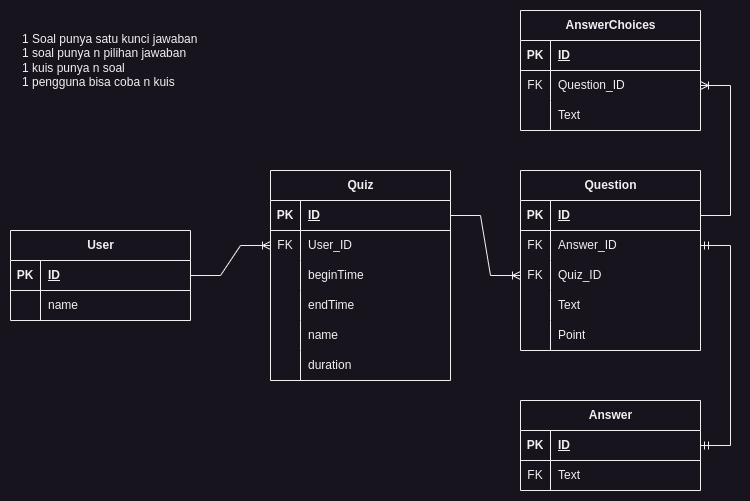

The diagram above was exported from draw.io. Its source (the exported page's mxGraphModel, read from the mxfile embedded in the PNG):
<mxGraphModel dx="1332" dy="622" grid="1" gridSize="10" guides="1" tooltips="1" connect="1" arrows="1" fold="1" page="1" pageScale="1" pageWidth="850" pageHeight="1100" math="0" shadow="0">
  <root>
    <mxCell id="0" />
    <mxCell id="1" parent="0" />
    <mxCell id="PG027wTDPnmSPkFJewwO-2" value="Question" style="shape=table;startSize=30;container=1;collapsible=1;childLayout=tableLayout;fixedRows=1;rowLines=0;fontStyle=1;align=center;resizeLast=1;html=1;" vertex="1" parent="1">
      <mxGeometry x="550" y="230" width="180" height="180" as="geometry" />
    </mxCell>
    <mxCell id="PG027wTDPnmSPkFJewwO-3" value="" style="shape=tableRow;horizontal=0;startSize=0;swimlaneHead=0;swimlaneBody=0;fillColor=none;collapsible=0;dropTarget=0;points=[[0,0.5],[1,0.5]];portConstraint=eastwest;top=0;left=0;right=0;bottom=1;" vertex="1" parent="PG027wTDPnmSPkFJewwO-2">
      <mxGeometry y="30" width="180" height="30" as="geometry" />
    </mxCell>
    <mxCell id="PG027wTDPnmSPkFJewwO-4" value="PK" style="shape=partialRectangle;connectable=0;fillColor=none;top=0;left=0;bottom=0;right=0;fontStyle=1;overflow=hidden;whiteSpace=wrap;html=1;" vertex="1" parent="PG027wTDPnmSPkFJewwO-3">
      <mxGeometry width="30" height="30" as="geometry">
        <mxRectangle width="30" height="30" as="alternateBounds" />
      </mxGeometry>
    </mxCell>
    <mxCell id="PG027wTDPnmSPkFJewwO-5" value="ID" style="shape=partialRectangle;connectable=0;fillColor=none;top=0;left=0;bottom=0;right=0;align=left;spacingLeft=6;fontStyle=5;overflow=hidden;whiteSpace=wrap;html=1;" vertex="1" parent="PG027wTDPnmSPkFJewwO-3">
      <mxGeometry x="30" width="150" height="30" as="geometry">
        <mxRectangle width="150" height="30" as="alternateBounds" />
      </mxGeometry>
    </mxCell>
    <mxCell id="PG027wTDPnmSPkFJewwO-6" value="" style="shape=tableRow;horizontal=0;startSize=0;swimlaneHead=0;swimlaneBody=0;fillColor=none;collapsible=0;dropTarget=0;points=[[0,0.5],[1,0.5]];portConstraint=eastwest;top=0;left=0;right=0;bottom=0;" vertex="1" parent="PG027wTDPnmSPkFJewwO-2">
      <mxGeometry y="60" width="180" height="30" as="geometry" />
    </mxCell>
    <mxCell id="PG027wTDPnmSPkFJewwO-7" value="FK" style="shape=partialRectangle;connectable=0;fillColor=none;top=0;left=0;bottom=0;right=0;editable=1;overflow=hidden;whiteSpace=wrap;html=1;" vertex="1" parent="PG027wTDPnmSPkFJewwO-6">
      <mxGeometry width="30" height="30" as="geometry">
        <mxRectangle width="30" height="30" as="alternateBounds" />
      </mxGeometry>
    </mxCell>
    <mxCell id="PG027wTDPnmSPkFJewwO-8" value="Answer_ID" style="shape=partialRectangle;connectable=0;fillColor=none;top=0;left=0;bottom=0;right=0;align=left;spacingLeft=6;overflow=hidden;whiteSpace=wrap;html=1;" vertex="1" parent="PG027wTDPnmSPkFJewwO-6">
      <mxGeometry x="30" width="150" height="30" as="geometry">
        <mxRectangle width="150" height="30" as="alternateBounds" />
      </mxGeometry>
    </mxCell>
    <mxCell id="PG027wTDPnmSPkFJewwO-65" style="shape=tableRow;horizontal=0;startSize=0;swimlaneHead=0;swimlaneBody=0;fillColor=none;collapsible=0;dropTarget=0;points=[[0,0.5],[1,0.5]];portConstraint=eastwest;top=0;left=0;right=0;bottom=0;" vertex="1" parent="PG027wTDPnmSPkFJewwO-2">
      <mxGeometry y="90" width="180" height="30" as="geometry" />
    </mxCell>
    <mxCell id="PG027wTDPnmSPkFJewwO-66" value="FK" style="shape=partialRectangle;connectable=0;fillColor=none;top=0;left=0;bottom=0;right=0;editable=1;overflow=hidden;whiteSpace=wrap;html=1;" vertex="1" parent="PG027wTDPnmSPkFJewwO-65">
      <mxGeometry width="30" height="30" as="geometry">
        <mxRectangle width="30" height="30" as="alternateBounds" />
      </mxGeometry>
    </mxCell>
    <mxCell id="PG027wTDPnmSPkFJewwO-67" value="Quiz_ID" style="shape=partialRectangle;connectable=0;fillColor=none;top=0;left=0;bottom=0;right=0;align=left;spacingLeft=6;overflow=hidden;whiteSpace=wrap;html=1;" vertex="1" parent="PG027wTDPnmSPkFJewwO-65">
      <mxGeometry x="30" width="150" height="30" as="geometry">
        <mxRectangle width="150" height="30" as="alternateBounds" />
      </mxGeometry>
    </mxCell>
    <mxCell id="PG027wTDPnmSPkFJewwO-9" value="" style="shape=tableRow;horizontal=0;startSize=0;swimlaneHead=0;swimlaneBody=0;fillColor=none;collapsible=0;dropTarget=0;points=[[0,0.5],[1,0.5]];portConstraint=eastwest;top=0;left=0;right=0;bottom=0;" vertex="1" parent="PG027wTDPnmSPkFJewwO-2">
      <mxGeometry y="120" width="180" height="30" as="geometry" />
    </mxCell>
    <mxCell id="PG027wTDPnmSPkFJewwO-10" value="" style="shape=partialRectangle;connectable=0;fillColor=none;top=0;left=0;bottom=0;right=0;editable=1;overflow=hidden;whiteSpace=wrap;html=1;" vertex="1" parent="PG027wTDPnmSPkFJewwO-9">
      <mxGeometry width="30" height="30" as="geometry">
        <mxRectangle width="30" height="30" as="alternateBounds" />
      </mxGeometry>
    </mxCell>
    <mxCell id="PG027wTDPnmSPkFJewwO-11" value="Text" style="shape=partialRectangle;connectable=0;fillColor=none;top=0;left=0;bottom=0;right=0;align=left;spacingLeft=6;overflow=hidden;whiteSpace=wrap;html=1;" vertex="1" parent="PG027wTDPnmSPkFJewwO-9">
      <mxGeometry x="30" width="150" height="30" as="geometry">
        <mxRectangle width="150" height="30" as="alternateBounds" />
      </mxGeometry>
    </mxCell>
    <mxCell id="PG027wTDPnmSPkFJewwO-12" value="" style="shape=tableRow;horizontal=0;startSize=0;swimlaneHead=0;swimlaneBody=0;fillColor=none;collapsible=0;dropTarget=0;points=[[0,0.5],[1,0.5]];portConstraint=eastwest;top=0;left=0;right=0;bottom=0;" vertex="1" parent="PG027wTDPnmSPkFJewwO-2">
      <mxGeometry y="150" width="180" height="30" as="geometry" />
    </mxCell>
    <mxCell id="PG027wTDPnmSPkFJewwO-13" value="" style="shape=partialRectangle;connectable=0;fillColor=none;top=0;left=0;bottom=0;right=0;editable=1;overflow=hidden;whiteSpace=wrap;html=1;" vertex="1" parent="PG027wTDPnmSPkFJewwO-12">
      <mxGeometry width="30" height="30" as="geometry">
        <mxRectangle width="30" height="30" as="alternateBounds" />
      </mxGeometry>
    </mxCell>
    <mxCell id="PG027wTDPnmSPkFJewwO-14" value="Point" style="shape=partialRectangle;connectable=0;fillColor=none;top=0;left=0;bottom=0;right=0;align=left;spacingLeft=6;overflow=hidden;whiteSpace=wrap;html=1;" vertex="1" parent="PG027wTDPnmSPkFJewwO-12">
      <mxGeometry x="30" width="150" height="30" as="geometry">
        <mxRectangle width="150" height="30" as="alternateBounds" />
      </mxGeometry>
    </mxCell>
    <mxCell id="PG027wTDPnmSPkFJewwO-15" value="Answer" style="shape=table;startSize=30;container=1;collapsible=1;childLayout=tableLayout;fixedRows=1;rowLines=0;fontStyle=1;align=center;resizeLast=1;html=1;" vertex="1" parent="1">
      <mxGeometry x="550" y="460" width="180" height="90" as="geometry" />
    </mxCell>
    <mxCell id="PG027wTDPnmSPkFJewwO-16" value="" style="shape=tableRow;horizontal=0;startSize=0;swimlaneHead=0;swimlaneBody=0;fillColor=none;collapsible=0;dropTarget=0;points=[[0,0.5],[1,0.5]];portConstraint=eastwest;top=0;left=0;right=0;bottom=1;" vertex="1" parent="PG027wTDPnmSPkFJewwO-15">
      <mxGeometry y="30" width="180" height="30" as="geometry" />
    </mxCell>
    <mxCell id="PG027wTDPnmSPkFJewwO-17" value="PK" style="shape=partialRectangle;connectable=0;fillColor=none;top=0;left=0;bottom=0;right=0;fontStyle=1;overflow=hidden;whiteSpace=wrap;html=1;" vertex="1" parent="PG027wTDPnmSPkFJewwO-16">
      <mxGeometry width="30" height="30" as="geometry">
        <mxRectangle width="30" height="30" as="alternateBounds" />
      </mxGeometry>
    </mxCell>
    <mxCell id="PG027wTDPnmSPkFJewwO-18" value="ID" style="shape=partialRectangle;connectable=0;fillColor=none;top=0;left=0;bottom=0;right=0;align=left;spacingLeft=6;fontStyle=5;overflow=hidden;whiteSpace=wrap;html=1;" vertex="1" parent="PG027wTDPnmSPkFJewwO-16">
      <mxGeometry x="30" width="150" height="30" as="geometry">
        <mxRectangle width="150" height="30" as="alternateBounds" />
      </mxGeometry>
    </mxCell>
    <mxCell id="PG027wTDPnmSPkFJewwO-19" value="" style="shape=tableRow;horizontal=0;startSize=0;swimlaneHead=0;swimlaneBody=0;fillColor=none;collapsible=0;dropTarget=0;points=[[0,0.5],[1,0.5]];portConstraint=eastwest;top=0;left=0;right=0;bottom=0;" vertex="1" parent="PG027wTDPnmSPkFJewwO-15">
      <mxGeometry y="60" width="180" height="30" as="geometry" />
    </mxCell>
    <mxCell id="PG027wTDPnmSPkFJewwO-20" value="FK" style="shape=partialRectangle;connectable=0;fillColor=none;top=0;left=0;bottom=0;right=0;editable=1;overflow=hidden;whiteSpace=wrap;html=1;" vertex="1" parent="PG027wTDPnmSPkFJewwO-19">
      <mxGeometry width="30" height="30" as="geometry">
        <mxRectangle width="30" height="30" as="alternateBounds" />
      </mxGeometry>
    </mxCell>
    <mxCell id="PG027wTDPnmSPkFJewwO-21" value="Text" style="shape=partialRectangle;connectable=0;fillColor=none;top=0;left=0;bottom=0;right=0;align=left;spacingLeft=6;overflow=hidden;whiteSpace=wrap;html=1;" vertex="1" parent="PG027wTDPnmSPkFJewwO-19">
      <mxGeometry x="30" width="150" height="30" as="geometry">
        <mxRectangle width="150" height="30" as="alternateBounds" />
      </mxGeometry>
    </mxCell>
    <mxCell id="PG027wTDPnmSPkFJewwO-41" value="AnswerChoices" style="shape=table;startSize=30;container=1;collapsible=1;childLayout=tableLayout;fixedRows=1;rowLines=0;fontStyle=1;align=center;resizeLast=1;html=1;" vertex="1" parent="1">
      <mxGeometry x="550" y="70" width="180" height="120" as="geometry" />
    </mxCell>
    <mxCell id="PG027wTDPnmSPkFJewwO-42" value="" style="shape=tableRow;horizontal=0;startSize=0;swimlaneHead=0;swimlaneBody=0;fillColor=none;collapsible=0;dropTarget=0;points=[[0,0.5],[1,0.5]];portConstraint=eastwest;top=0;left=0;right=0;bottom=1;" vertex="1" parent="PG027wTDPnmSPkFJewwO-41">
      <mxGeometry y="30" width="180" height="30" as="geometry" />
    </mxCell>
    <mxCell id="PG027wTDPnmSPkFJewwO-43" value="PK" style="shape=partialRectangle;connectable=0;fillColor=none;top=0;left=0;bottom=0;right=0;fontStyle=1;overflow=hidden;whiteSpace=wrap;html=1;" vertex="1" parent="PG027wTDPnmSPkFJewwO-42">
      <mxGeometry width="30" height="30" as="geometry">
        <mxRectangle width="30" height="30" as="alternateBounds" />
      </mxGeometry>
    </mxCell>
    <mxCell id="PG027wTDPnmSPkFJewwO-44" value="ID" style="shape=partialRectangle;connectable=0;fillColor=none;top=0;left=0;bottom=0;right=0;align=left;spacingLeft=6;fontStyle=5;overflow=hidden;whiteSpace=wrap;html=1;" vertex="1" parent="PG027wTDPnmSPkFJewwO-42">
      <mxGeometry x="30" width="150" height="30" as="geometry">
        <mxRectangle width="150" height="30" as="alternateBounds" />
      </mxGeometry>
    </mxCell>
    <mxCell id="PG027wTDPnmSPkFJewwO-45" value="" style="shape=tableRow;horizontal=0;startSize=0;swimlaneHead=0;swimlaneBody=0;fillColor=none;collapsible=0;dropTarget=0;points=[[0,0.5],[1,0.5]];portConstraint=eastwest;top=0;left=0;right=0;bottom=0;" vertex="1" parent="PG027wTDPnmSPkFJewwO-41">
      <mxGeometry y="60" width="180" height="30" as="geometry" />
    </mxCell>
    <mxCell id="PG027wTDPnmSPkFJewwO-46" value="FK" style="shape=partialRectangle;connectable=0;fillColor=none;top=0;left=0;bottom=0;right=0;editable=1;overflow=hidden;whiteSpace=wrap;html=1;" vertex="1" parent="PG027wTDPnmSPkFJewwO-45">
      <mxGeometry width="30" height="30" as="geometry">
        <mxRectangle width="30" height="30" as="alternateBounds" />
      </mxGeometry>
    </mxCell>
    <mxCell id="PG027wTDPnmSPkFJewwO-47" value="Question_ID" style="shape=partialRectangle;connectable=0;fillColor=none;top=0;left=0;bottom=0;right=0;align=left;spacingLeft=6;overflow=hidden;whiteSpace=wrap;html=1;" vertex="1" parent="PG027wTDPnmSPkFJewwO-45">
      <mxGeometry x="30" width="150" height="30" as="geometry">
        <mxRectangle width="150" height="30" as="alternateBounds" />
      </mxGeometry>
    </mxCell>
    <mxCell id="PG027wTDPnmSPkFJewwO-49" style="shape=tableRow;horizontal=0;startSize=0;swimlaneHead=0;swimlaneBody=0;fillColor=none;collapsible=0;dropTarget=0;points=[[0,0.5],[1,0.5]];portConstraint=eastwest;top=0;left=0;right=0;bottom=0;" vertex="1" parent="PG027wTDPnmSPkFJewwO-41">
      <mxGeometry y="90" width="180" height="30" as="geometry" />
    </mxCell>
    <mxCell id="PG027wTDPnmSPkFJewwO-50" style="shape=partialRectangle;connectable=0;fillColor=none;top=0;left=0;bottom=0;right=0;editable=1;overflow=hidden;whiteSpace=wrap;html=1;" vertex="1" parent="PG027wTDPnmSPkFJewwO-49">
      <mxGeometry width="30" height="30" as="geometry">
        <mxRectangle width="30" height="30" as="alternateBounds" />
      </mxGeometry>
    </mxCell>
    <mxCell id="PG027wTDPnmSPkFJewwO-51" value="Text" style="shape=partialRectangle;connectable=0;fillColor=none;top=0;left=0;bottom=0;right=0;align=left;spacingLeft=6;overflow=hidden;whiteSpace=wrap;html=1;" vertex="1" parent="PG027wTDPnmSPkFJewwO-49">
      <mxGeometry x="30" width="150" height="30" as="geometry">
        <mxRectangle width="150" height="30" as="alternateBounds" />
      </mxGeometry>
    </mxCell>
    <mxCell id="PG027wTDPnmSPkFJewwO-48" value="1 Soal punya satu kunci jawaban&lt;br&gt;1 soal punya n pilihan jawaban&lt;br&gt;1 kuis punya n soal&lt;br&gt;1 pengguna bisa coba n kuis" style="text;html=1;strokeColor=none;fillColor=none;align=left;verticalAlign=middle;whiteSpace=wrap;rounded=0;" vertex="1" parent="1">
      <mxGeometry x="50" y="90" width="200" height="60" as="geometry" />
    </mxCell>
    <mxCell id="PG027wTDPnmSPkFJewwO-52" value="Quiz" style="shape=table;startSize=30;container=1;collapsible=1;childLayout=tableLayout;fixedRows=1;rowLines=0;fontStyle=1;align=center;resizeLast=1;html=1;" vertex="1" parent="1">
      <mxGeometry x="300" y="230" width="180" height="210" as="geometry" />
    </mxCell>
    <mxCell id="PG027wTDPnmSPkFJewwO-53" value="" style="shape=tableRow;horizontal=0;startSize=0;swimlaneHead=0;swimlaneBody=0;fillColor=none;collapsible=0;dropTarget=0;points=[[0,0.5],[1,0.5]];portConstraint=eastwest;top=0;left=0;right=0;bottom=1;" vertex="1" parent="PG027wTDPnmSPkFJewwO-52">
      <mxGeometry y="30" width="180" height="30" as="geometry" />
    </mxCell>
    <mxCell id="PG027wTDPnmSPkFJewwO-54" value="PK" style="shape=partialRectangle;connectable=0;fillColor=none;top=0;left=0;bottom=0;right=0;fontStyle=1;overflow=hidden;whiteSpace=wrap;html=1;" vertex="1" parent="PG027wTDPnmSPkFJewwO-53">
      <mxGeometry width="30" height="30" as="geometry">
        <mxRectangle width="30" height="30" as="alternateBounds" />
      </mxGeometry>
    </mxCell>
    <mxCell id="PG027wTDPnmSPkFJewwO-55" value="ID" style="shape=partialRectangle;connectable=0;fillColor=none;top=0;left=0;bottom=0;right=0;align=left;spacingLeft=6;fontStyle=5;overflow=hidden;whiteSpace=wrap;html=1;" vertex="1" parent="PG027wTDPnmSPkFJewwO-53">
      <mxGeometry x="30" width="150" height="30" as="geometry">
        <mxRectangle width="150" height="30" as="alternateBounds" />
      </mxGeometry>
    </mxCell>
    <mxCell id="PG027wTDPnmSPkFJewwO-88" style="shape=tableRow;horizontal=0;startSize=0;swimlaneHead=0;swimlaneBody=0;fillColor=none;collapsible=0;dropTarget=0;points=[[0,0.5],[1,0.5]];portConstraint=eastwest;top=0;left=0;right=0;bottom=0;" vertex="1" parent="PG027wTDPnmSPkFJewwO-52">
      <mxGeometry y="60" width="180" height="30" as="geometry" />
    </mxCell>
    <mxCell id="PG027wTDPnmSPkFJewwO-89" value="FK" style="shape=partialRectangle;connectable=0;fillColor=none;top=0;left=0;bottom=0;right=0;editable=1;overflow=hidden;whiteSpace=wrap;html=1;" vertex="1" parent="PG027wTDPnmSPkFJewwO-88">
      <mxGeometry width="30" height="30" as="geometry">
        <mxRectangle width="30" height="30" as="alternateBounds" />
      </mxGeometry>
    </mxCell>
    <mxCell id="PG027wTDPnmSPkFJewwO-90" value="User_ID" style="shape=partialRectangle;connectable=0;fillColor=none;top=0;left=0;bottom=0;right=0;align=left;spacingLeft=6;overflow=hidden;whiteSpace=wrap;html=1;" vertex="1" parent="PG027wTDPnmSPkFJewwO-88">
      <mxGeometry x="30" width="150" height="30" as="geometry">
        <mxRectangle width="150" height="30" as="alternateBounds" />
      </mxGeometry>
    </mxCell>
    <mxCell id="PG027wTDPnmSPkFJewwO-56" value="" style="shape=tableRow;horizontal=0;startSize=0;swimlaneHead=0;swimlaneBody=0;fillColor=none;collapsible=0;dropTarget=0;points=[[0,0.5],[1,0.5]];portConstraint=eastwest;top=0;left=0;right=0;bottom=0;" vertex="1" parent="PG027wTDPnmSPkFJewwO-52">
      <mxGeometry y="90" width="180" height="30" as="geometry" />
    </mxCell>
    <mxCell id="PG027wTDPnmSPkFJewwO-57" value="" style="shape=partialRectangle;connectable=0;fillColor=none;top=0;left=0;bottom=0;right=0;editable=1;overflow=hidden;whiteSpace=wrap;html=1;" vertex="1" parent="PG027wTDPnmSPkFJewwO-56">
      <mxGeometry width="30" height="30" as="geometry">
        <mxRectangle width="30" height="30" as="alternateBounds" />
      </mxGeometry>
    </mxCell>
    <mxCell id="PG027wTDPnmSPkFJewwO-58" value="beginTime" style="shape=partialRectangle;connectable=0;fillColor=none;top=0;left=0;bottom=0;right=0;align=left;spacingLeft=6;overflow=hidden;whiteSpace=wrap;html=1;" vertex="1" parent="PG027wTDPnmSPkFJewwO-56">
      <mxGeometry x="30" width="150" height="30" as="geometry">
        <mxRectangle width="150" height="30" as="alternateBounds" />
      </mxGeometry>
    </mxCell>
    <mxCell id="PG027wTDPnmSPkFJewwO-91" style="shape=tableRow;horizontal=0;startSize=0;swimlaneHead=0;swimlaneBody=0;fillColor=none;collapsible=0;dropTarget=0;points=[[0,0.5],[1,0.5]];portConstraint=eastwest;top=0;left=0;right=0;bottom=0;" vertex="1" parent="PG027wTDPnmSPkFJewwO-52">
      <mxGeometry y="120" width="180" height="30" as="geometry" />
    </mxCell>
    <mxCell id="PG027wTDPnmSPkFJewwO-92" style="shape=partialRectangle;connectable=0;fillColor=none;top=0;left=0;bottom=0;right=0;editable=1;overflow=hidden;whiteSpace=wrap;html=1;" vertex="1" parent="PG027wTDPnmSPkFJewwO-91">
      <mxGeometry width="30" height="30" as="geometry">
        <mxRectangle width="30" height="30" as="alternateBounds" />
      </mxGeometry>
    </mxCell>
    <mxCell id="PG027wTDPnmSPkFJewwO-93" value="endTime" style="shape=partialRectangle;connectable=0;fillColor=none;top=0;left=0;bottom=0;right=0;align=left;spacingLeft=6;overflow=hidden;whiteSpace=wrap;html=1;" vertex="1" parent="PG027wTDPnmSPkFJewwO-91">
      <mxGeometry x="30" width="150" height="30" as="geometry">
        <mxRectangle width="150" height="30" as="alternateBounds" />
      </mxGeometry>
    </mxCell>
    <mxCell id="PG027wTDPnmSPkFJewwO-59" value="" style="shape=tableRow;horizontal=0;startSize=0;swimlaneHead=0;swimlaneBody=0;fillColor=none;collapsible=0;dropTarget=0;points=[[0,0.5],[1,0.5]];portConstraint=eastwest;top=0;left=0;right=0;bottom=0;" vertex="1" parent="PG027wTDPnmSPkFJewwO-52">
      <mxGeometry y="150" width="180" height="30" as="geometry" />
    </mxCell>
    <mxCell id="PG027wTDPnmSPkFJewwO-60" value="" style="shape=partialRectangle;connectable=0;fillColor=none;top=0;left=0;bottom=0;right=0;editable=1;overflow=hidden;whiteSpace=wrap;html=1;" vertex="1" parent="PG027wTDPnmSPkFJewwO-59">
      <mxGeometry width="30" height="30" as="geometry">
        <mxRectangle width="30" height="30" as="alternateBounds" />
      </mxGeometry>
    </mxCell>
    <mxCell id="PG027wTDPnmSPkFJewwO-61" value="name" style="shape=partialRectangle;connectable=0;fillColor=none;top=0;left=0;bottom=0;right=0;align=left;spacingLeft=6;overflow=hidden;whiteSpace=wrap;html=1;" vertex="1" parent="PG027wTDPnmSPkFJewwO-59">
      <mxGeometry x="30" width="150" height="30" as="geometry">
        <mxRectangle width="150" height="30" as="alternateBounds" />
      </mxGeometry>
    </mxCell>
    <mxCell id="PG027wTDPnmSPkFJewwO-69" style="shape=tableRow;horizontal=0;startSize=0;swimlaneHead=0;swimlaneBody=0;fillColor=none;collapsible=0;dropTarget=0;points=[[0,0.5],[1,0.5]];portConstraint=eastwest;top=0;left=0;right=0;bottom=0;" vertex="1" parent="PG027wTDPnmSPkFJewwO-52">
      <mxGeometry y="180" width="180" height="30" as="geometry" />
    </mxCell>
    <mxCell id="PG027wTDPnmSPkFJewwO-70" style="shape=partialRectangle;connectable=0;fillColor=none;top=0;left=0;bottom=0;right=0;editable=1;overflow=hidden;whiteSpace=wrap;html=1;" vertex="1" parent="PG027wTDPnmSPkFJewwO-69">
      <mxGeometry width="30" height="30" as="geometry">
        <mxRectangle width="30" height="30" as="alternateBounds" />
      </mxGeometry>
    </mxCell>
    <mxCell id="PG027wTDPnmSPkFJewwO-71" value="duration" style="shape=partialRectangle;connectable=0;fillColor=none;top=0;left=0;bottom=0;right=0;align=left;spacingLeft=6;overflow=hidden;whiteSpace=wrap;html=1;" vertex="1" parent="PG027wTDPnmSPkFJewwO-69">
      <mxGeometry x="30" width="150" height="30" as="geometry">
        <mxRectangle width="150" height="30" as="alternateBounds" />
      </mxGeometry>
    </mxCell>
    <mxCell id="PG027wTDPnmSPkFJewwO-75" value="User" style="shape=table;startSize=30;container=1;collapsible=1;childLayout=tableLayout;fixedRows=1;rowLines=0;fontStyle=1;align=center;resizeLast=1;html=1;" vertex="1" parent="1">
      <mxGeometry x="40" y="290" width="180" height="90" as="geometry" />
    </mxCell>
    <mxCell id="PG027wTDPnmSPkFJewwO-76" value="" style="shape=tableRow;horizontal=0;startSize=0;swimlaneHead=0;swimlaneBody=0;fillColor=none;collapsible=0;dropTarget=0;points=[[0,0.5],[1,0.5]];portConstraint=eastwest;top=0;left=0;right=0;bottom=1;" vertex="1" parent="PG027wTDPnmSPkFJewwO-75">
      <mxGeometry y="30" width="180" height="30" as="geometry" />
    </mxCell>
    <mxCell id="PG027wTDPnmSPkFJewwO-77" value="PK" style="shape=partialRectangle;connectable=0;fillColor=none;top=0;left=0;bottom=0;right=0;fontStyle=1;overflow=hidden;whiteSpace=wrap;html=1;" vertex="1" parent="PG027wTDPnmSPkFJewwO-76">
      <mxGeometry width="30" height="30" as="geometry">
        <mxRectangle width="30" height="30" as="alternateBounds" />
      </mxGeometry>
    </mxCell>
    <mxCell id="PG027wTDPnmSPkFJewwO-78" value="ID" style="shape=partialRectangle;connectable=0;fillColor=none;top=0;left=0;bottom=0;right=0;align=left;spacingLeft=6;fontStyle=5;overflow=hidden;whiteSpace=wrap;html=1;" vertex="1" parent="PG027wTDPnmSPkFJewwO-76">
      <mxGeometry x="30" width="150" height="30" as="geometry">
        <mxRectangle width="150" height="30" as="alternateBounds" />
      </mxGeometry>
    </mxCell>
    <mxCell id="PG027wTDPnmSPkFJewwO-79" value="" style="shape=tableRow;horizontal=0;startSize=0;swimlaneHead=0;swimlaneBody=0;fillColor=none;collapsible=0;dropTarget=0;points=[[0,0.5],[1,0.5]];portConstraint=eastwest;top=0;left=0;right=0;bottom=0;" vertex="1" parent="PG027wTDPnmSPkFJewwO-75">
      <mxGeometry y="60" width="180" height="30" as="geometry" />
    </mxCell>
    <mxCell id="PG027wTDPnmSPkFJewwO-80" value="" style="shape=partialRectangle;connectable=0;fillColor=none;top=0;left=0;bottom=0;right=0;editable=1;overflow=hidden;whiteSpace=wrap;html=1;" vertex="1" parent="PG027wTDPnmSPkFJewwO-79">
      <mxGeometry width="30" height="30" as="geometry">
        <mxRectangle width="30" height="30" as="alternateBounds" />
      </mxGeometry>
    </mxCell>
    <mxCell id="PG027wTDPnmSPkFJewwO-81" value="name" style="shape=partialRectangle;connectable=0;fillColor=none;top=0;left=0;bottom=0;right=0;align=left;spacingLeft=6;overflow=hidden;whiteSpace=wrap;html=1;" vertex="1" parent="PG027wTDPnmSPkFJewwO-79">
      <mxGeometry x="30" width="150" height="30" as="geometry">
        <mxRectangle width="150" height="30" as="alternateBounds" />
      </mxGeometry>
    </mxCell>
    <mxCell id="PG027wTDPnmSPkFJewwO-94" value="" style="edgeStyle=entityRelationEdgeStyle;fontSize=12;html=1;endArrow=ERoneToMany;rounded=0;exitX=1;exitY=0.5;exitDx=0;exitDy=0;entryX=0;entryY=0.5;entryDx=0;entryDy=0;" edge="1" parent="1" source="PG027wTDPnmSPkFJewwO-76" target="PG027wTDPnmSPkFJewwO-88">
      <mxGeometry width="100" height="100" relative="1" as="geometry">
        <mxPoint x="370" y="360" as="sourcePoint" />
        <mxPoint x="260" y="510" as="targetPoint" />
      </mxGeometry>
    </mxCell>
    <mxCell id="PG027wTDPnmSPkFJewwO-95" value="" style="edgeStyle=entityRelationEdgeStyle;fontSize=12;html=1;endArrow=ERoneToMany;rounded=0;entryX=1;entryY=0.5;entryDx=0;entryDy=0;exitX=1;exitY=0.5;exitDx=0;exitDy=0;" edge="1" parent="1" source="PG027wTDPnmSPkFJewwO-3" target="PG027wTDPnmSPkFJewwO-45">
      <mxGeometry width="100" height="100" relative="1" as="geometry">
        <mxPoint x="500" y="370" as="sourcePoint" />
        <mxPoint x="420" y="260" as="targetPoint" />
        <Array as="points">
          <mxPoint x="740" y="440" />
        </Array>
      </mxGeometry>
    </mxCell>
    <mxCell id="PG027wTDPnmSPkFJewwO-96" value="" style="edgeStyle=entityRelationEdgeStyle;fontSize=12;html=1;endArrow=ERmandOne;startArrow=ERmandOne;rounded=0;entryX=1;entryY=0.5;entryDx=0;entryDy=0;exitX=1;exitY=0.5;exitDx=0;exitDy=0;" edge="1" parent="1" source="PG027wTDPnmSPkFJewwO-16" target="PG027wTDPnmSPkFJewwO-6">
      <mxGeometry width="100" height="100" relative="1" as="geometry">
        <mxPoint x="320" y="360" as="sourcePoint" />
        <mxPoint x="420" y="260" as="targetPoint" />
        <Array as="points">
          <mxPoint x="520" y="240" />
          <mxPoint x="790" y="240" />
          <mxPoint x="540" y="230" />
        </Array>
      </mxGeometry>
    </mxCell>
    <mxCell id="PG027wTDPnmSPkFJewwO-97" value="" style="edgeStyle=entityRelationEdgeStyle;fontSize=12;html=1;endArrow=ERoneToMany;rounded=0;entryX=0;entryY=0.5;entryDx=0;entryDy=0;exitX=1;exitY=0.5;exitDx=0;exitDy=0;" edge="1" parent="1" source="PG027wTDPnmSPkFJewwO-53" target="PG027wTDPnmSPkFJewwO-65">
      <mxGeometry width="100" height="100" relative="1" as="geometry">
        <mxPoint x="370" y="360" as="sourcePoint" />
        <mxPoint x="470" y="260" as="targetPoint" />
      </mxGeometry>
    </mxCell>
  </root>
</mxGraphModel>